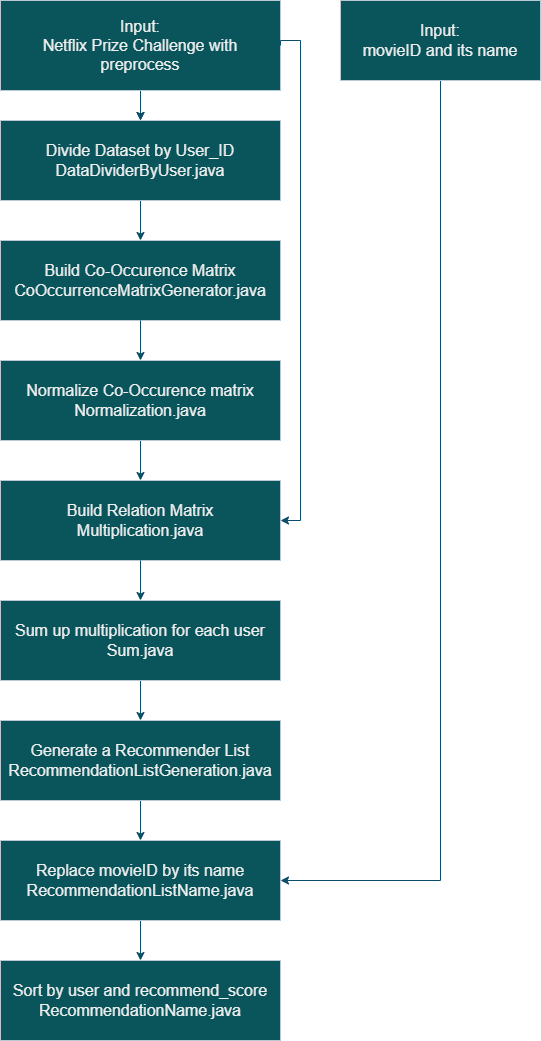

The diagram above was exported from draw.io. Its source (the exported page's mxGraphModel, read from the mxfile embedded in the PNG):
<mxGraphModel dx="903" dy="495" grid="1" gridSize="10" guides="1" tooltips="1" connect="1" arrows="1" fold="1" page="1" pageScale="1" pageWidth="827" pageHeight="1169" math="0" shadow="0">
  <root>
    <mxCell id="0" />
    <mxCell id="1" parent="0" />
    <mxCell id="86yoVaLj9dBBUQJ136cN-7" value="" style="edgeStyle=orthogonalEdgeStyle;rounded=0;orthogonalLoop=1;jettySize=auto;html=1;labelBackgroundColor=none;strokeColor=#0B4D6A;fontColor=default;" parent="1" source="86yoVaLj9dBBUQJ136cN-1" target="86yoVaLj9dBBUQJ136cN-6" edge="1">
      <mxGeometry relative="1" as="geometry" />
    </mxCell>
    <mxCell id="86yoVaLj9dBBUQJ136cN-15" value="" style="edgeStyle=orthogonalEdgeStyle;rounded=0;orthogonalLoop=1;jettySize=auto;html=1;labelBackgroundColor=none;strokeColor=#0B4D6A;fontColor=default;" parent="1" source="86yoVaLj9dBBUQJ136cN-1" target="86yoVaLj9dBBUQJ136cN-6" edge="1">
      <mxGeometry relative="1" as="geometry" />
    </mxCell>
    <mxCell id="86yoVaLj9dBBUQJ136cN-1" value="&lt;font style=&quot;font-size: 16px;&quot;&gt;Input:&lt;/font&gt;&lt;div style=&quot;font-size: 16px;&quot;&gt;&lt;font style=&quot;font-size: 16px;&quot;&gt;Netflix Prize Challenge with preprocess&lt;/font&gt;&lt;/div&gt;" style="rounded=0;whiteSpace=wrap;html=1;labelBackgroundColor=none;fillColor=#09555B;strokeColor=#BAC8D3;fontColor=#EEEEEE;" parent="1" vertex="1">
      <mxGeometry x="280" y="40" width="280" height="90" as="geometry" />
    </mxCell>
    <mxCell id="86yoVaLj9dBBUQJ136cN-9" value="" style="edgeStyle=orthogonalEdgeStyle;rounded=0;orthogonalLoop=1;jettySize=auto;html=1;labelBackgroundColor=none;strokeColor=#0B4D6A;fontColor=default;" parent="1" source="86yoVaLj9dBBUQJ136cN-6" target="86yoVaLj9dBBUQJ136cN-8" edge="1">
      <mxGeometry relative="1" as="geometry" />
    </mxCell>
    <mxCell id="86yoVaLj9dBBUQJ136cN-6" value="&lt;font style=&quot;font-size: 16px;&quot;&gt;Divide Dataset by User_ID&lt;/font&gt;&lt;div style=&quot;font-size: 16px;&quot;&gt;&lt;font style=&quot;font-size: 16px;&quot;&gt;DataDividerByUser.java&lt;/font&gt;&lt;/div&gt;" style="rounded=0;whiteSpace=wrap;html=1;labelBackgroundColor=none;fillColor=#09555B;strokeColor=#BAC8D3;fontColor=#EEEEEE;" parent="1" vertex="1">
      <mxGeometry x="280" y="160" width="280" height="80" as="geometry" />
    </mxCell>
    <mxCell id="86yoVaLj9dBBUQJ136cN-8" value="&lt;font style=&quot;font-size: 16px;&quot;&gt;Build Co-Occurence Matrix&lt;/font&gt;&lt;div style=&quot;font-size: 16px;&quot;&gt;&lt;font style=&quot;font-size: 16px;&quot;&gt;CoOccurrenceMatrixGenerator.java&lt;/font&gt;&lt;/div&gt;" style="rounded=0;whiteSpace=wrap;html=1;labelBackgroundColor=none;fillColor=#09555B;strokeColor=#BAC8D3;fontColor=#EEEEEE;" parent="1" vertex="1">
      <mxGeometry x="280" y="280" width="280" height="80" as="geometry" />
    </mxCell>
    <mxCell id="86yoVaLj9dBBUQJ136cN-19" value="" style="edgeStyle=orthogonalEdgeStyle;rounded=0;orthogonalLoop=1;jettySize=auto;html=1;exitX=0.5;exitY=1;exitDx=0;exitDy=0;entryX=0.5;entryY=0;entryDx=0;entryDy=0;labelBackgroundColor=none;strokeColor=#0B4D6A;fontColor=default;" parent="1" source="86yoVaLj9dBBUQJ136cN-12" target="86yoVaLj9dBBUQJ136cN-16" edge="1">
      <mxGeometry relative="1" as="geometry">
        <mxPoint x="250" y="770" as="targetPoint" />
      </mxGeometry>
    </mxCell>
    <mxCell id="86yoVaLj9dBBUQJ136cN-12" value="&lt;font style=&quot;font-size: 16px;&quot;&gt;Normalize Co-Occurence matrix&lt;/font&gt;&lt;div style=&quot;font-size: 16px;&quot;&gt;&lt;font style=&quot;font-size: 16px;&quot;&gt;Normalization.java&lt;/font&gt;&lt;/div&gt;" style="rounded=0;whiteSpace=wrap;html=1;labelBackgroundColor=none;fillColor=#09555B;strokeColor=#BAC8D3;fontColor=#EEEEEE;" parent="1" vertex="1">
      <mxGeometry x="280" y="400" width="280" height="80" as="geometry" />
    </mxCell>
    <mxCell id="86yoVaLj9dBBUQJ136cN-16" value="&lt;font style=&quot;font-size: 16px;&quot;&gt;Build Relation Matrix&lt;/font&gt;&lt;div style=&quot;font-size: 16px;&quot;&gt;&lt;font style=&quot;font-size: 16px;&quot;&gt;Multiplication.java&lt;/font&gt;&lt;/div&gt;" style="rounded=0;whiteSpace=wrap;html=1;labelBackgroundColor=none;fillColor=#09555B;strokeColor=#BAC8D3;fontColor=#EEEEEE;" parent="1" vertex="1">
      <mxGeometry x="280" y="520" width="280" height="80" as="geometry" />
    </mxCell>
    <mxCell id="86yoVaLj9dBBUQJ136cN-23" value="" style="edgeStyle=orthogonalEdgeStyle;rounded=0;orthogonalLoop=1;jettySize=auto;html=1;labelBackgroundColor=none;strokeColor=#0B4D6A;fontColor=default;" parent="1" source="86yoVaLj9dBBUQJ136cN-20" target="86yoVaLj9dBBUQJ136cN-22" edge="1">
      <mxGeometry relative="1" as="geometry" />
    </mxCell>
    <mxCell id="86yoVaLj9dBBUQJ136cN-20" value="&lt;font style=&quot;font-size: 16px;&quot;&gt;Sum up multiplication for each user&lt;/font&gt;&lt;div style=&quot;font-size: 16px;&quot;&gt;&lt;font style=&quot;font-size: 16px;&quot;&gt;Sum.java&lt;/font&gt;&lt;/div&gt;" style="rounded=0;whiteSpace=wrap;html=1;labelBackgroundColor=none;fillColor=#09555B;strokeColor=#BAC8D3;fontColor=#EEEEEE;" parent="1" vertex="1">
      <mxGeometry x="280" y="640" width="280" height="80" as="geometry" />
    </mxCell>
    <mxCell id="Q6RjyTobS6w24T-elGt_-9" style="edgeStyle=orthogonalEdgeStyle;rounded=0;orthogonalLoop=1;jettySize=auto;html=1;exitX=0.5;exitY=1;exitDx=0;exitDy=0;entryX=0.5;entryY=0;entryDx=0;entryDy=0;labelBackgroundColor=none;strokeColor=#0B4D6A;fontColor=default;" parent="1" source="86yoVaLj9dBBUQJ136cN-22" target="Q6RjyTobS6w24T-elGt_-8" edge="1">
      <mxGeometry relative="1" as="geometry" />
    </mxCell>
    <mxCell id="86yoVaLj9dBBUQJ136cN-22" value="&lt;font style=&quot;font-size: 16px;&quot;&gt;Generate a Recommender List&lt;/font&gt;&lt;div style=&quot;font-size: 16px;&quot;&gt;&lt;font style=&quot;font-size: 16px;&quot;&gt;RecommendationListGeneration.java&lt;/font&gt;&lt;/div&gt;" style="rounded=0;whiteSpace=wrap;html=1;labelBackgroundColor=none;fillColor=#09555B;strokeColor=#BAC8D3;fontColor=#EEEEEE;" parent="1" vertex="1">
      <mxGeometry x="280" y="760" width="280" height="80" as="geometry" />
    </mxCell>
    <mxCell id="86yoVaLj9dBBUQJ136cN-28" value="" style="endArrow=classic;html=1;rounded=0;exitX=1;exitY=0.5;exitDx=0;exitDy=0;entryX=1;entryY=0.5;entryDx=0;entryDy=0;edgeStyle=orthogonalEdgeStyle;labelBackgroundColor=none;strokeColor=#0B4D6A;fontColor=default;" parent="1" source="86yoVaLj9dBBUQJ136cN-1" target="86yoVaLj9dBBUQJ136cN-16" edge="1">
      <mxGeometry width="50" height="50" relative="1" as="geometry">
        <mxPoint x="690" y="490" as="sourcePoint" />
        <mxPoint x="740" y="440" as="targetPoint" />
        <Array as="points">
          <mxPoint x="580" y="80" />
          <mxPoint x="580" y="560" />
        </Array>
      </mxGeometry>
    </mxCell>
    <mxCell id="Q6RjyTobS6w24T-elGt_-2" value="" style="endArrow=classic;html=1;rounded=0;exitX=0.5;exitY=1;exitDx=0;exitDy=0;entryX=0.5;entryY=0;entryDx=0;entryDy=0;labelBackgroundColor=none;strokeColor=#0B4D6A;fontColor=default;" parent="1" source="86yoVaLj9dBBUQJ136cN-8" target="86yoVaLj9dBBUQJ136cN-12" edge="1">
      <mxGeometry width="50" height="50" relative="1" as="geometry">
        <mxPoint x="390" y="480" as="sourcePoint" />
        <mxPoint x="440" y="430" as="targetPoint" />
      </mxGeometry>
    </mxCell>
    <mxCell id="Q6RjyTobS6w24T-elGt_-4" value="" style="endArrow=classic;html=1;rounded=0;entryX=0.5;entryY=0;entryDx=0;entryDy=0;exitX=0.5;exitY=1;exitDx=0;exitDy=0;labelBackgroundColor=none;strokeColor=#0B4D6A;fontColor=default;" parent="1" source="86yoVaLj9dBBUQJ136cN-16" target="86yoVaLj9dBBUQJ136cN-20" edge="1">
      <mxGeometry width="50" height="50" relative="1" as="geometry">
        <mxPoint x="390" y="580" as="sourcePoint" />
        <mxPoint x="440" y="530" as="targetPoint" />
      </mxGeometry>
    </mxCell>
    <mxCell id="Q6RjyTobS6w24T-elGt_-7" style="edgeStyle=orthogonalEdgeStyle;rounded=0;orthogonalLoop=1;jettySize=auto;html=1;exitX=0.5;exitY=1;exitDx=0;exitDy=0;labelBackgroundColor=none;strokeColor=#0B4D6A;fontColor=default;" parent="1" source="Q6RjyTobS6w24T-elGt_-5" target="Q6RjyTobS6w24T-elGt_-8" edge="1">
      <mxGeometry relative="1" as="geometry">
        <mxPoint x="720" y="890" as="targetPoint" />
        <Array as="points">
          <mxPoint x="720" y="920" />
        </Array>
      </mxGeometry>
    </mxCell>
    <mxCell id="Q6RjyTobS6w24T-elGt_-5" value="&lt;font style=&quot;font-size: 16px;&quot;&gt;Input:&lt;/font&gt;&lt;div style=&quot;font-size: 16px;&quot;&gt;&lt;font style=&quot;font-size: 16px;&quot;&gt;movieID and its name&lt;/font&gt;&lt;/div&gt;" style="rounded=0;whiteSpace=wrap;html=1;labelBackgroundColor=none;fillColor=#09555B;strokeColor=#BAC8D3;fontColor=#EEEEEE;" parent="1" vertex="1">
      <mxGeometry x="620" y="40" width="200" height="80" as="geometry" />
    </mxCell>
    <mxCell id="Q6RjyTobS6w24T-elGt_-12" style="edgeStyle=orthogonalEdgeStyle;rounded=0;orthogonalLoop=1;jettySize=auto;html=1;exitX=0.5;exitY=1;exitDx=0;exitDy=0;entryX=0.5;entryY=0;entryDx=0;entryDy=0;labelBackgroundColor=none;strokeColor=#0B4D6A;fontColor=default;" parent="1" source="Q6RjyTobS6w24T-elGt_-8" target="Q6RjyTobS6w24T-elGt_-11" edge="1">
      <mxGeometry relative="1" as="geometry" />
    </mxCell>
    <mxCell id="Q6RjyTobS6w24T-elGt_-8" value="&lt;font style=&quot;font-size: 16px;&quot;&gt;Replace movieID by its name&lt;/font&gt;&lt;div style=&quot;font-size: 16px;&quot;&gt;&lt;font style=&quot;font-size: 16px;&quot;&gt;RecommendationListName.java&lt;/font&gt;&lt;/div&gt;" style="rounded=0;whiteSpace=wrap;html=1;labelBackgroundColor=none;fillColor=#09555B;strokeColor=#BAC8D3;fontColor=#EEEEEE;" parent="1" vertex="1">
      <mxGeometry x="280" y="880" width="280" height="80" as="geometry" />
    </mxCell>
    <mxCell id="Q6RjyTobS6w24T-elGt_-11" value="&lt;font style=&quot;font-size: 16px;&quot;&gt;Sort by user and recommend_score&lt;/font&gt;&lt;div style=&quot;font-size: 16px;&quot;&gt;&lt;font style=&quot;font-size: 16px;&quot;&gt;RecommendationName.java&lt;/font&gt;&lt;/div&gt;" style="rounded=0;whiteSpace=wrap;html=1;labelBackgroundColor=none;fillColor=#09555B;strokeColor=#BAC8D3;fontColor=#EEEEEE;" parent="1" vertex="1">
      <mxGeometry x="280" y="1000" width="280" height="80" as="geometry" />
    </mxCell>
  </root>
</mxGraphModel>